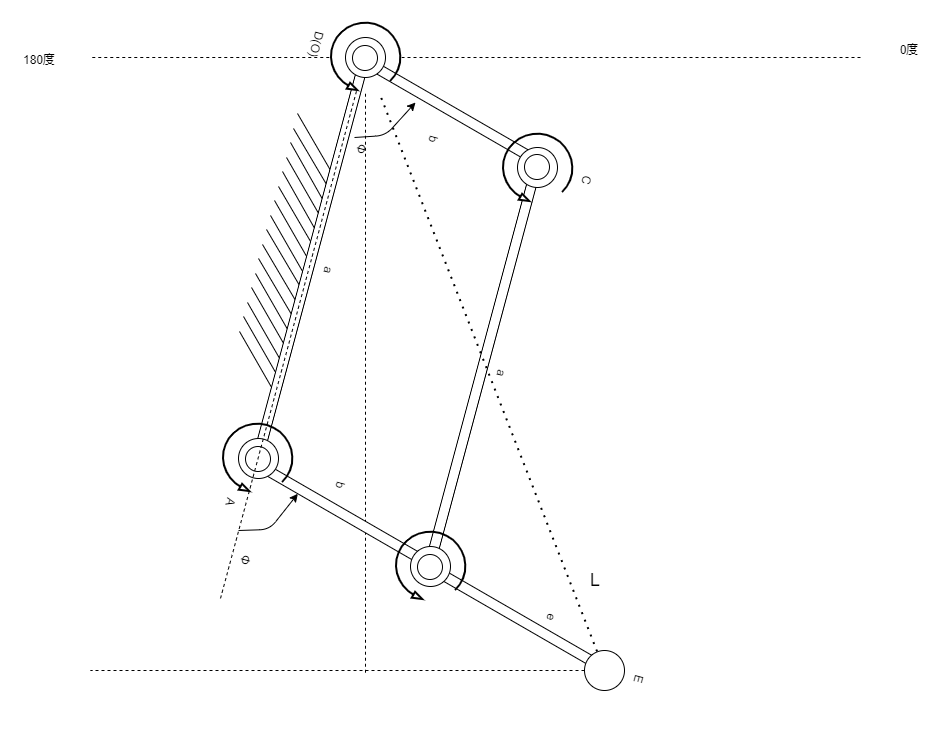

The diagram above was exported from draw.io. Its source (the exported page's mxGraphModel, read from the mxfile embedded in the PNG):
<mxGraphModel dx="870" dy="550" grid="1" gridSize="10" guides="1" tooltips="1" connect="1" arrows="1" fold="1" page="1" pageScale="1" pageWidth="1169" pageHeight="827" math="0" shadow="0">
  <root>
    <mxCell id="0" />
    <mxCell id="1" parent="0" />
    <mxCell id="67" value="" style="endArrow=none;dashed=1;html=1;" parent="1" source="27" edge="1">
      <mxGeometry width="50" height="50" relative="1" as="geometry">
        <mxPoint x="580" y="340" as="sourcePoint" />
        <mxPoint x="485" y="700" as="targetPoint" />
      </mxGeometry>
    </mxCell>
    <mxCell id="103" value="" style="endArrow=none;dashed=1;html=1;" parent="1" target="27" edge="1">
      <mxGeometry width="50" height="50" relative="1" as="geometry">
        <mxPoint x="980" y="82" as="sourcePoint" />
        <mxPoint x="740" y="270" as="targetPoint" />
      </mxGeometry>
    </mxCell>
    <mxCell id="118" value="0度" style="text;html=1;strokeColor=none;fillColor=none;align=center;verticalAlign=middle;whiteSpace=wrap;rounded=0;" parent="1" vertex="1">
      <mxGeometry x="990" y="60" width="77.5" height="30" as="geometry" />
    </mxCell>
    <mxCell id="119" value="180度" style="text;html=1;strokeColor=none;fillColor=none;align=center;verticalAlign=middle;whiteSpace=wrap;rounded=0;" parent="1" vertex="1">
      <mxGeometry x="120" y="70" width="77.5" height="30" as="geometry" />
    </mxCell>
    <mxCell id="120" value="" style="endArrow=none;dashed=1;html=1;" parent="1" source="27" edge="1">
      <mxGeometry width="50" height="50" relative="1" as="geometry">
        <mxPoint x="570" y="300" as="sourcePoint" />
        <mxPoint x="210" y="82" as="targetPoint" />
      </mxGeometry>
    </mxCell>
    <mxCell id="122" value="" style="group;rotation=105;" parent="1" vertex="1" connectable="0">
      <mxGeometry x="270" y="130" width="623.75" height="530" as="geometry" />
    </mxCell>
    <mxCell id="110" value="" style="group;rotation=105;" parent="122" vertex="1" connectable="0">
      <mxGeometry x="97" y="243" width="470.5" height="40" as="geometry" />
    </mxCell>
    <mxCell id="111" value="" style="rounded=0;whiteSpace=wrap;html=1;rotation=105;" parent="110" vertex="1">
      <mxGeometry x="29" y="15" width="411.6875" height="10" as="geometry" />
    </mxCell>
    <mxCell id="113" value="a" style="text;html=1;strokeColor=none;fillColor=none;align=center;verticalAlign=middle;whiteSpace=wrap;rounded=0;rotation=105;" parent="110" vertex="1">
      <mxGeometry x="224" y="10" width="60" height="30" as="geometry" />
    </mxCell>
    <mxCell id="109" value="" style="rounded=0;whiteSpace=wrap;html=1;rotation=-150;" parent="122" vertex="1">
      <mxGeometry x="201" y="1" width="200.5" height="10" as="geometry" />
    </mxCell>
    <mxCell id="95" value="" style="rounded=0;whiteSpace=wrap;html=1;rotation=-150;" parent="122" vertex="1">
      <mxGeometry x="269" y="509" width="200.5" height="10" as="geometry" />
    </mxCell>
    <mxCell id="62" value="" style="group;rotation=105;" parent="122" vertex="1" connectable="0">
      <mxGeometry x="-2" y="122" width="275" height="50" as="geometry" />
    </mxCell>
    <mxCell id="46" value="" style="endArrow=none;html=1;" parent="62" edge="1">
      <mxGeometry width="50" height="50" relative="1" as="geometry">
        <mxPoint x="149" y="-114" as="sourcePoint" />
        <mxPoint x="185" y="-52" as="targetPoint" />
      </mxGeometry>
    </mxCell>
    <mxCell id="47" value="" style="endArrow=none;html=1;" parent="62" edge="1">
      <mxGeometry width="50" height="50" relative="1" as="geometry">
        <mxPoint x="145" y="-99" as="sourcePoint" />
        <mxPoint x="181" y="-38" as="targetPoint" />
      </mxGeometry>
    </mxCell>
    <mxCell id="48" value="" style="endArrow=none;html=1;" parent="62" edge="1">
      <mxGeometry width="50" height="50" relative="1" as="geometry">
        <mxPoint x="142" y="-85" as="sourcePoint" />
        <mxPoint x="177" y="-23" as="targetPoint" />
      </mxGeometry>
    </mxCell>
    <mxCell id="49" value="" style="endArrow=none;html=1;" parent="62" edge="1">
      <mxGeometry width="50" height="50" relative="1" as="geometry">
        <mxPoint x="138" y="-70" as="sourcePoint" />
        <mxPoint x="173" y="-9" as="targetPoint" />
      </mxGeometry>
    </mxCell>
    <mxCell id="50" value="" style="endArrow=none;html=1;" parent="62" edge="1">
      <mxGeometry width="50" height="50" relative="1" as="geometry">
        <mxPoint x="134" y="-56" as="sourcePoint" />
        <mxPoint x="169" y="6" as="targetPoint" />
      </mxGeometry>
    </mxCell>
    <mxCell id="51" value="" style="endArrow=none;html=1;" parent="62" edge="1">
      <mxGeometry width="50" height="50" relative="1" as="geometry">
        <mxPoint x="130" y="-41" as="sourcePoint" />
        <mxPoint x="165" y="19" as="targetPoint" />
      </mxGeometry>
    </mxCell>
    <mxCell id="52" value="" style="endArrow=none;html=1;" parent="62" edge="1">
      <mxGeometry width="50" height="50" relative="1" as="geometry">
        <mxPoint x="126" y="-27" as="sourcePoint" />
        <mxPoint x="161" y="34" as="targetPoint" />
      </mxGeometry>
    </mxCell>
    <mxCell id="53" value="" style="endArrow=none;html=1;" parent="62" edge="1">
      <mxGeometry width="50" height="50" relative="1" as="geometry">
        <mxPoint x="122" y="-12" as="sourcePoint" />
        <mxPoint x="157" y="49" as="targetPoint" />
      </mxGeometry>
    </mxCell>
    <mxCell id="54" value="" style="endArrow=none;html=1;" parent="62" edge="1">
      <mxGeometry width="50" height="50" relative="1" as="geometry">
        <mxPoint x="118" y="2" as="sourcePoint" />
        <mxPoint x="154" y="63" as="targetPoint" />
      </mxGeometry>
    </mxCell>
    <mxCell id="55" value="" style="endArrow=none;html=1;" parent="62" edge="1">
      <mxGeometry width="50" height="50" relative="1" as="geometry">
        <mxPoint x="114" y="17" as="sourcePoint" />
        <mxPoint x="150" y="78" as="targetPoint" />
      </mxGeometry>
    </mxCell>
    <mxCell id="56" value="" style="endArrow=none;html=1;" parent="62" edge="1">
      <mxGeometry width="50" height="50" relative="1" as="geometry">
        <mxPoint x="110" y="31" as="sourcePoint" />
        <mxPoint x="146" y="92" as="targetPoint" />
      </mxGeometry>
    </mxCell>
    <mxCell id="57" value="" style="endArrow=none;html=1;" parent="62" edge="1">
      <mxGeometry width="50" height="50" relative="1" as="geometry">
        <mxPoint x="107" y="46" as="sourcePoint" />
        <mxPoint x="142" y="107" as="targetPoint" />
      </mxGeometry>
    </mxCell>
    <mxCell id="58" value="" style="endArrow=none;html=1;" parent="62" edge="1">
      <mxGeometry width="50" height="50" relative="1" as="geometry">
        <mxPoint x="103" y="60" as="sourcePoint" />
        <mxPoint x="138" y="121" as="targetPoint" />
      </mxGeometry>
    </mxCell>
    <mxCell id="59" value="" style="endArrow=none;html=1;" parent="62" edge="1">
      <mxGeometry width="50" height="50" relative="1" as="geometry">
        <mxPoint x="99" y="75" as="sourcePoint" />
        <mxPoint x="134" y="136" as="targetPoint" />
      </mxGeometry>
    </mxCell>
    <mxCell id="60" value="" style="endArrow=none;html=1;" parent="62" edge="1">
      <mxGeometry width="50" height="50" relative="1" as="geometry">
        <mxPoint x="95" y="89" as="sourcePoint" />
        <mxPoint x="130" y="150" as="targetPoint" />
      </mxGeometry>
    </mxCell>
    <mxCell id="61" value="" style="endArrow=none;html=1;" parent="62" edge="1">
      <mxGeometry width="50" height="50" relative="1" as="geometry">
        <mxPoint x="91" y="104" as="sourcePoint" />
        <mxPoint x="126" y="165" as="targetPoint" />
      </mxGeometry>
    </mxCell>
    <mxCell id="34" value="" style="rounded=0;whiteSpace=wrap;html=1;rotation=-150;" parent="122" vertex="1">
      <mxGeometry x="93" y="404" width="200.5" height="10" as="geometry" />
    </mxCell>
    <mxCell id="8" value="" style="group;rotation=105;" parent="122" vertex="1" connectable="0">
      <mxGeometry x="-76" y="140" width="470.5" height="40" as="geometry" />
    </mxCell>
    <mxCell id="9" value="" style="rounded=0;whiteSpace=wrap;html=1;rotation=105;" parent="8" vertex="1">
      <mxGeometry x="29" y="15" width="411.6875" height="10" as="geometry" />
    </mxCell>
    <mxCell id="10" value="" style="ellipse;whiteSpace=wrap;html=1;aspect=fixed;rotation=105;" parent="8" vertex="1">
      <mxGeometry x="271" y="-208" width="40" height="40" as="geometry" />
    </mxCell>
    <mxCell id="74" value="a" style="text;html=1;strokeColor=none;fillColor=none;align=center;verticalAlign=middle;whiteSpace=wrap;rounded=0;rotation=105;" parent="8" vertex="1">
      <mxGeometry x="224" y="10" width="60" height="30" as="geometry" />
    </mxCell>
    <mxCell id="82" value="Φ" style="text;html=1;strokeColor=none;fillColor=none;align=center;verticalAlign=middle;whiteSpace=wrap;rounded=0;rotation=105;" parent="8" vertex="1">
      <mxGeometry x="257" y="-111" width="60" height="30" as="geometry" />
    </mxCell>
    <mxCell id="17" value="" style="ellipse;whiteSpace=wrap;html=1;aspect=fixed;rotation=145;" parent="122" vertex="1">
      <mxGeometry x="202" y="-60" width="25" height="25" as="geometry" />
    </mxCell>
    <mxCell id="27" value="" style="verticalLabelPosition=bottom;html=1;verticalAlign=top;strokeWidth=2;shape=mxgraph.lean_mapping.physical_pull;pointerEvents=1;rotation=105;" parent="122" vertex="1">
      <mxGeometry x="180" y="-83" width="70" height="70" as="geometry" />
    </mxCell>
    <mxCell id="36" value="" style="ellipse;whiteSpace=wrap;html=1;aspect=fixed;rotation=105;" parent="122" vertex="1">
      <mxGeometry x="367" y="42" width="40" height="40" as="geometry" />
    </mxCell>
    <mxCell id="37" value="" style="ellipse;whiteSpace=wrap;html=1;aspect=fixed;rotation=145;" parent="122" vertex="1">
      <mxGeometry x="374" y="49" width="25" height="25" as="geometry" />
    </mxCell>
    <mxCell id="38" value="" style="verticalLabelPosition=bottom;html=1;verticalAlign=top;strokeWidth=2;shape=mxgraph.lean_mapping.physical_pull;pointerEvents=1;rotation=105;" parent="122" vertex="1">
      <mxGeometry x="352" y="28" width="70" height="70" as="geometry" />
    </mxCell>
    <mxCell id="39" value="" style="ellipse;whiteSpace=wrap;html=1;aspect=fixed;rotation=105;" parent="122" vertex="1">
      <mxGeometry x="260" y="441" width="40" height="40" as="geometry" />
    </mxCell>
    <mxCell id="40" value="" style="ellipse;whiteSpace=wrap;html=1;aspect=fixed;rotation=145;" parent="122" vertex="1">
      <mxGeometry x="267" y="449" width="25" height="25" as="geometry" />
    </mxCell>
    <mxCell id="41" value="" style="verticalLabelPosition=bottom;html=1;verticalAlign=top;strokeWidth=2;shape=mxgraph.lean_mapping.physical_pull;pointerEvents=1;rotation=105;" parent="122" vertex="1">
      <mxGeometry x="245" y="426" width="70" height="70" as="geometry" />
    </mxCell>
    <mxCell id="42" value="" style="ellipse;whiteSpace=wrap;html=1;aspect=fixed;rotation=105;" parent="122" vertex="1">
      <mxGeometry x="88" y="333" width="40" height="40" as="geometry" />
    </mxCell>
    <mxCell id="43" value="" style="ellipse;whiteSpace=wrap;html=1;aspect=fixed;rotation=145;" parent="122" vertex="1">
      <mxGeometry x="95" y="341" width="25" height="25" as="geometry" />
    </mxCell>
    <mxCell id="44" value="" style="verticalLabelPosition=bottom;html=1;verticalAlign=top;strokeWidth=2;shape=mxgraph.lean_mapping.physical_pull;pointerEvents=1;rotation=105;" parent="122" vertex="1">
      <mxGeometry x="72" y="318" width="70" height="70" as="geometry" />
    </mxCell>
    <mxCell id="68" value="" style="endArrow=none;dashed=1;html=1;" parent="122" source="27" edge="1">
      <mxGeometry width="50" height="50" relative="1" as="geometry">
        <mxPoint x="236" y="-32" as="sourcePoint" />
        <mxPoint x="70" y="493" as="targetPoint" />
      </mxGeometry>
    </mxCell>
    <mxCell id="70" value="D(O)" style="text;html=1;strokeColor=none;fillColor=none;align=center;verticalAlign=middle;whiteSpace=wrap;rounded=0;rotation=105;" parent="122" vertex="1">
      <mxGeometry x="136" y="-76" width="60" height="30" as="geometry" />
    </mxCell>
    <mxCell id="71" value="A" style="text;html=1;strokeColor=none;fillColor=none;align=center;verticalAlign=middle;whiteSpace=wrap;rounded=0;rotation=105;" parent="122" vertex="1">
      <mxGeometry x="50" y="382" width="60" height="30" as="geometry" />
    </mxCell>
    <mxCell id="72" value="C" style="text;html=1;strokeColor=none;fillColor=none;align=center;verticalAlign=middle;whiteSpace=wrap;rounded=0;rotation=105;" parent="122" vertex="1">
      <mxGeometry x="406" y="60" width="60" height="30" as="geometry" />
    </mxCell>
    <mxCell id="75" value="b" style="text;html=1;strokeColor=none;fillColor=none;align=center;verticalAlign=middle;whiteSpace=wrap;rounded=0;rotation=105;" parent="122" vertex="1">
      <mxGeometry x="160" y="365" width="60" height="30" as="geometry" />
    </mxCell>
    <mxCell id="81" value="" style="endArrow=classic;html=1;" parent="122" edge="1">
      <mxGeometry width="50" height="50" relative="1" as="geometry">
        <mxPoint x="204" y="32" as="sourcePoint" />
        <mxPoint x="265" y="-3" as="targetPoint" />
        <Array as="points">
          <mxPoint x="235" y="30" />
        </Array>
      </mxGeometry>
    </mxCell>
    <mxCell id="93" value="" style="endArrow=classic;html=1;entryX=0.75;entryY=0;entryDx=0;entryDy=0;" parent="122" target="34" edge="1">
      <mxGeometry width="50" height="50" relative="1" as="geometry">
        <mxPoint x="88" y="425" as="sourcePoint" />
        <mxPoint x="119" y="310" as="targetPoint" />
        <Array as="points">
          <mxPoint x="119" y="424" />
        </Array>
      </mxGeometry>
    </mxCell>
    <mxCell id="97" value="" style="ellipse;whiteSpace=wrap;html=1;aspect=fixed;rotation=105;" parent="122" vertex="1">
      <mxGeometry x="434" y="545" width="40" height="40" as="geometry" />
    </mxCell>
    <mxCell id="101" value="e" style="text;html=1;strokeColor=none;fillColor=none;align=center;verticalAlign=middle;whiteSpace=wrap;rounded=0;rotation=105;" parent="122" vertex="1">
      <mxGeometry x="371" y="497" width="60" height="30" as="geometry" />
    </mxCell>
    <mxCell id="102" value="E" style="text;html=1;strokeColor=none;fillColor=none;align=center;verticalAlign=middle;whiteSpace=wrap;rounded=0;rotation=105;" parent="122" vertex="1">
      <mxGeometry x="458" y="559" width="60" height="30" as="geometry" />
    </mxCell>
    <mxCell id="105" value="" style="endArrow=none;dashed=1;html=1;dashPattern=1 3;strokeWidth=2;" parent="122" source="27" target="97" edge="1">
      <mxGeometry width="50" height="50" relative="1" as="geometry">
        <mxPoint x="277" y="300" as="sourcePoint" />
        <mxPoint x="312" y="361" as="targetPoint" />
      </mxGeometry>
    </mxCell>
    <mxCell id="115" value="b" style="text;html=1;strokeColor=none;fillColor=none;align=center;verticalAlign=middle;whiteSpace=wrap;rounded=0;rotation=105;" parent="122" vertex="1">
      <mxGeometry x="253" y="19" width="60" height="30" as="geometry" />
    </mxCell>
    <mxCell id="116" value="Φ" style="text;html=1;strokeColor=none;fillColor=none;align=center;verticalAlign=middle;whiteSpace=wrap;rounded=0;rotation=105;" parent="122" vertex="1">
      <mxGeometry x="65" y="440" width="60" height="30" as="geometry" />
    </mxCell>
    <mxCell id="124" value="&lt;font style=&quot;font-size: 18px&quot;&gt;L&lt;/font&gt;" style="text;html=1;strokeColor=none;fillColor=none;align=center;verticalAlign=middle;whiteSpace=wrap;rounded=0;" parent="122" vertex="1">
      <mxGeometry x="406" y="460" width="77.5" height="30" as="geometry" />
    </mxCell>
    <mxCell id="123" value="" style="endArrow=none;dashed=1;html=1;" parent="1" source="97" edge="1">
      <mxGeometry width="50" height="50" relative="1" as="geometry">
        <mxPoint x="478.1353336856474" y="700" as="sourcePoint" />
        <mxPoint x="210" y="695" as="targetPoint" />
      </mxGeometry>
    </mxCell>
  </root>
</mxGraphModel>